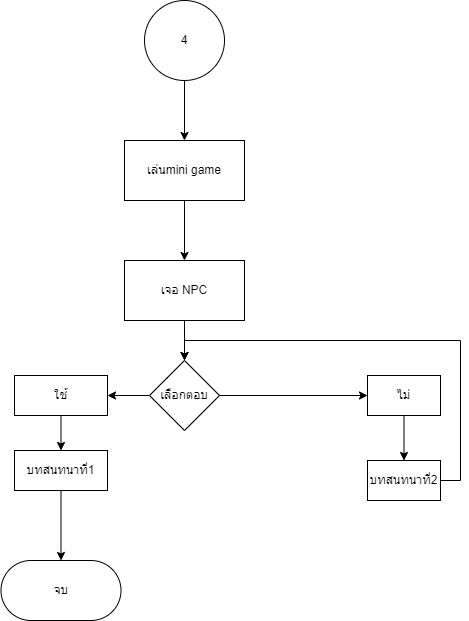

The diagram above was exported from draw.io. Its source (the exported page's mxGraphModel, read from the mxfile embedded in the PNG):
<mxGraphModel dx="1050" dy="549" grid="1" gridSize="10" guides="1" tooltips="1" connect="1" arrows="1" fold="1" page="1" pageScale="1" pageWidth="827" pageHeight="1169" math="0" shadow="0">
  <root>
    <mxCell id="0" />
    <mxCell id="1" parent="0" />
    <mxCell id="wpRFWBEn_YlJZTs4t7V8-15" style="edgeStyle=orthogonalEdgeStyle;rounded=0;orthogonalLoop=1;jettySize=auto;html=1;exitX=0.5;exitY=1;exitDx=0;exitDy=0;" parent="1" source="wpRFWBEn_YlJZTs4t7V8-1" target="wpRFWBEn_YlJZTs4t7V8-3" edge="1">
      <mxGeometry relative="1" as="geometry" />
    </mxCell>
    <mxCell id="wpRFWBEn_YlJZTs4t7V8-1" value="4" style="ellipse;whiteSpace=wrap;html=1;labelBackgroundColor=none;rounded=1;arcSize=0;" parent="1" vertex="1">
      <mxGeometry x="360" y="130" width="80" height="80" as="geometry" />
    </mxCell>
    <mxCell id="wpRFWBEn_YlJZTs4t7V8-2" value="" style="edgeStyle=orthogonalEdgeStyle;rounded=0;orthogonalLoop=1;jettySize=auto;html=1;" parent="1" source="wpRFWBEn_YlJZTs4t7V8-3" target="wpRFWBEn_YlJZTs4t7V8-5" edge="1">
      <mxGeometry relative="1" as="geometry" />
    </mxCell>
    <mxCell id="wpRFWBEn_YlJZTs4t7V8-3" value="เล่นmini game" style="whiteSpace=wrap;html=1;" parent="1" vertex="1">
      <mxGeometry x="340" y="270" width="120" height="60" as="geometry" />
    </mxCell>
    <mxCell id="wpRFWBEn_YlJZTs4t7V8-4" style="edgeStyle=orthogonalEdgeStyle;rounded=0;orthogonalLoop=1;jettySize=auto;html=1;exitX=0.5;exitY=1;exitDx=0;exitDy=0;" parent="1" source="wpRFWBEn_YlJZTs4t7V8-5" target="wpRFWBEn_YlJZTs4t7V8-8" edge="1">
      <mxGeometry relative="1" as="geometry" />
    </mxCell>
    <mxCell id="wpRFWBEn_YlJZTs4t7V8-5" value="เจอ NPC" style="whiteSpace=wrap;html=1;" parent="1" vertex="1">
      <mxGeometry x="340" y="390" width="120" height="60" as="geometry" />
    </mxCell>
    <mxCell id="wpRFWBEn_YlJZTs4t7V8-6" style="edgeStyle=orthogonalEdgeStyle;rounded=1;orthogonalLoop=1;jettySize=auto;html=1;exitX=1;exitY=0.5;exitDx=0;exitDy=0;entryX=0;entryY=0.5;entryDx=0;entryDy=0;labelBackgroundColor=none;fontColor=default;" parent="1" source="wpRFWBEn_YlJZTs4t7V8-8" target="wpRFWBEn_YlJZTs4t7V8-12" edge="1">
      <mxGeometry relative="1" as="geometry" />
    </mxCell>
    <mxCell id="wpRFWBEn_YlJZTs4t7V8-7" style="edgeStyle=orthogonalEdgeStyle;rounded=1;orthogonalLoop=1;jettySize=auto;html=1;exitX=0;exitY=0.5;exitDx=0;exitDy=0;labelBackgroundColor=none;fontColor=default;" parent="1" source="wpRFWBEn_YlJZTs4t7V8-8" target="wpRFWBEn_YlJZTs4t7V8-10" edge="1">
      <mxGeometry relative="1" as="geometry" />
    </mxCell>
    <mxCell id="wpRFWBEn_YlJZTs4t7V8-8" value="เลือกตอบ" style="rhombus;whiteSpace=wrap;html=1;labelBackgroundColor=none;rounded=1;arcSize=0;" parent="1" vertex="1">
      <mxGeometry x="365" y="490" width="70" height="70" as="geometry" />
    </mxCell>
    <mxCell id="wpRFWBEn_YlJZTs4t7V8-9" style="edgeStyle=orthogonalEdgeStyle;rounded=0;orthogonalLoop=1;jettySize=auto;html=1;exitX=0.5;exitY=1;exitDx=0;exitDy=0;entryX=0.5;entryY=0;entryDx=0;entryDy=0;" parent="1" source="wpRFWBEn_YlJZTs4t7V8-10" target="wpRFWBEn_YlJZTs4t7V8-14" edge="1">
      <mxGeometry relative="1" as="geometry" />
    </mxCell>
    <mxCell id="wpRFWBEn_YlJZTs4t7V8-10" value="ใช้" style="whiteSpace=wrap;html=1;labelBackgroundColor=none;rounded=1;arcSize=0;" parent="1" vertex="1">
      <mxGeometry x="230" y="505" width="93" height="40" as="geometry" />
    </mxCell>
    <mxCell id="wpRFWBEn_YlJZTs4t7V8-11" style="edgeStyle=orthogonalEdgeStyle;rounded=0;orthogonalLoop=1;jettySize=auto;html=1;exitX=0.5;exitY=1;exitDx=0;exitDy=0;" parent="1" source="wpRFWBEn_YlJZTs4t7V8-12" target="wpRFWBEn_YlJZTs4t7V8-13" edge="1">
      <mxGeometry relative="1" as="geometry" />
    </mxCell>
    <mxCell id="wpRFWBEn_YlJZTs4t7V8-12" value="ไม่" style="whiteSpace=wrap;html=1;labelBackgroundColor=none;rounded=1;arcSize=0;" parent="1" vertex="1">
      <mxGeometry x="583" y="505" width="73" height="40" as="geometry" />
    </mxCell>
    <mxCell id="wpRFWBEn_YlJZTs4t7V8-16" style="edgeStyle=orthogonalEdgeStyle;rounded=0;orthogonalLoop=1;jettySize=auto;html=1;exitX=1;exitY=0.5;exitDx=0;exitDy=0;entryX=0.5;entryY=0;entryDx=0;entryDy=0;" parent="1" source="wpRFWBEn_YlJZTs4t7V8-13" target="wpRFWBEn_YlJZTs4t7V8-8" edge="1">
      <mxGeometry relative="1" as="geometry" />
    </mxCell>
    <mxCell id="wpRFWBEn_YlJZTs4t7V8-13" value="บทสนทนาที่2" style="whiteSpace=wrap;html=1;labelBackgroundColor=none;rounded=1;arcSize=0;" parent="1" vertex="1">
      <mxGeometry x="583" y="590" width="73" height="40" as="geometry" />
    </mxCell>
    <mxCell id="wpRFWBEn_YlJZTs4t7V8-18" value="" style="edgeStyle=orthogonalEdgeStyle;rounded=0;orthogonalLoop=1;jettySize=auto;html=1;" parent="1" source="wpRFWBEn_YlJZTs4t7V8-14" target="wpRFWBEn_YlJZTs4t7V8-17" edge="1">
      <mxGeometry relative="1" as="geometry" />
    </mxCell>
    <mxCell id="wpRFWBEn_YlJZTs4t7V8-14" value="บทสนทนาที่1" style="whiteSpace=wrap;html=1;labelBackgroundColor=none;rounded=1;arcSize=0;" parent="1" vertex="1">
      <mxGeometry x="230" y="580" width="93" height="40" as="geometry" />
    </mxCell>
    <mxCell id="wpRFWBEn_YlJZTs4t7V8-17" value="จบ" style="whiteSpace=wrap;html=1;labelBackgroundColor=none;rounded=1;arcSize=50;" parent="1" vertex="1">
      <mxGeometry x="216.5" y="690" width="120" height="60" as="geometry" />
    </mxCell>
  </root>
</mxGraphModel>